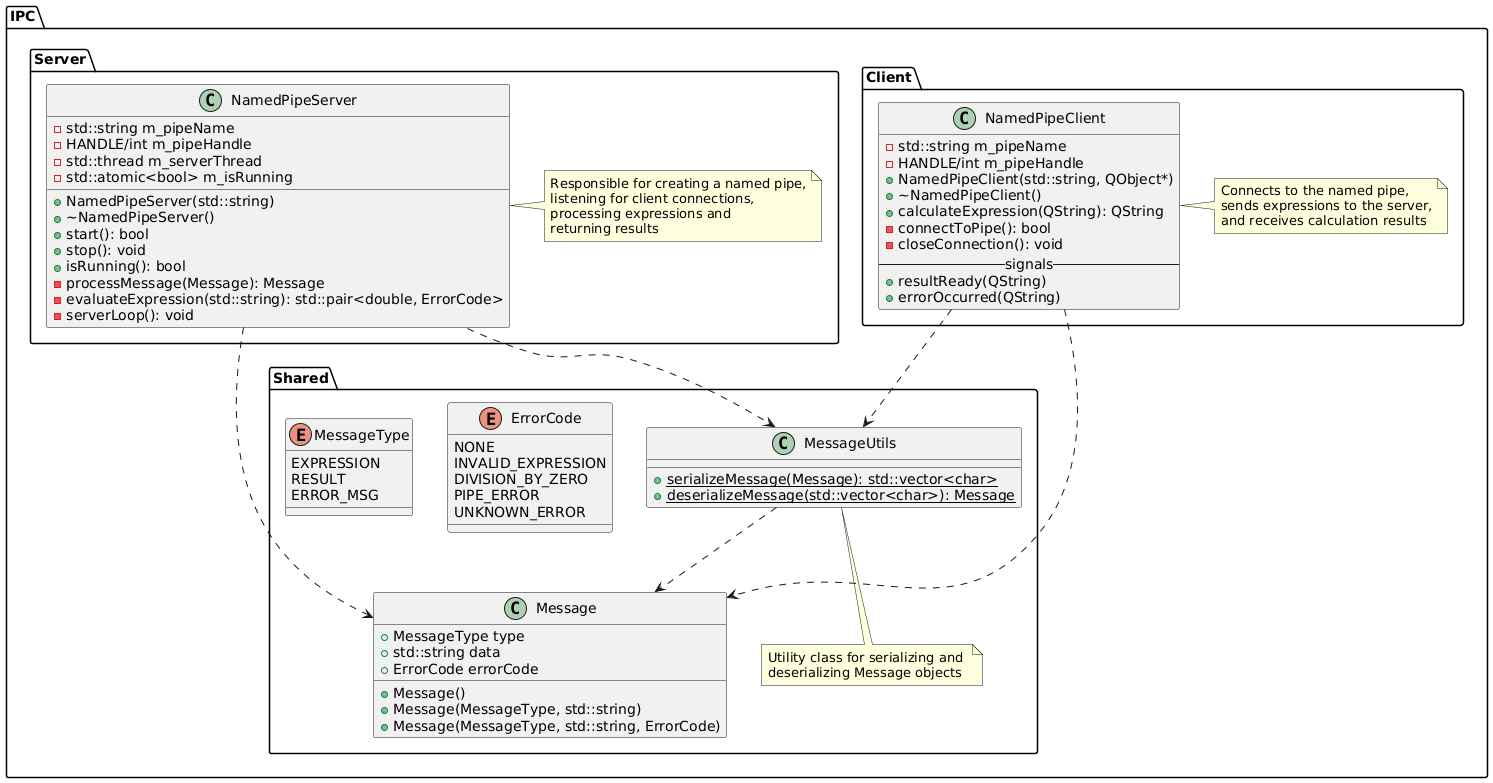

The diagram above was rendered by PlantUML. Its source (embedded in the PNG):
@startuml
package "IPC" {
  namespace Shared {
    enum MessageType {
      EXPRESSION
      RESULT
      ERROR_MSG
    }
    
    enum ErrorCode {
      NONE
      INVALID_EXPRESSION
      DIVISION_BY_ZERO
      PIPE_ERROR
      UNKNOWN_ERROR
    }
    
    class Message {
      + MessageType type
      + std::string data
      + ErrorCode errorCode
      + Message()
      + Message(MessageType, std::string)
      + Message(MessageType, std::string, ErrorCode)
    }
    
    class MessageUtils {
      + {static} serializeMessage(Message): std::vector<char>
      + {static} deserializeMessage(std::vector<char>): Message
    }
    
    note bottom of MessageUtils
      Utility class for serializing and 
      deserializing Message objects
    endnote
  }
  
  namespace Server {
    class NamedPipeServer {
      - std::string m_pipeName
      - HANDLE/int m_pipeHandle
      - std::thread m_serverThread
      - std::atomic<bool> m_isRunning
      + NamedPipeServer(std::string)
      + ~NamedPipeServer()
      + start(): bool
      + stop(): void
      + isRunning(): bool
      - processMessage(Message): Message
      - evaluateExpression(std::string): std::pair<double, ErrorCode>
      - serverLoop(): void
    }
    
    note right of NamedPipeServer
      Responsible for creating a named pipe,
      listening for client connections, 
      processing expressions and 
      returning results
    endnote
  }
  
  namespace Client {
    class NamedPipeClient {
      - std::string m_pipeName
      - HANDLE/int m_pipeHandle
      + NamedPipeClient(std::string, QObject*)
      + ~NamedPipeClient()
      + calculateExpression(QString): QString
      - connectToPipe(): bool
      - closeConnection(): void
      -- signals --
      + resultReady(QString)
      + errorOccurred(QString)
    }
    
    note right of NamedPipeClient
      Connects to the named pipe, 
      sends expressions to the server,
      and receives calculation results
    endnote
  }
}

NamedPipeClient ..> Message
NamedPipeClient ..> MessageUtils
NamedPipeServer ..> Message
NamedPipeServer ..> MessageUtils
MessageUtils ..> Message
@enduml